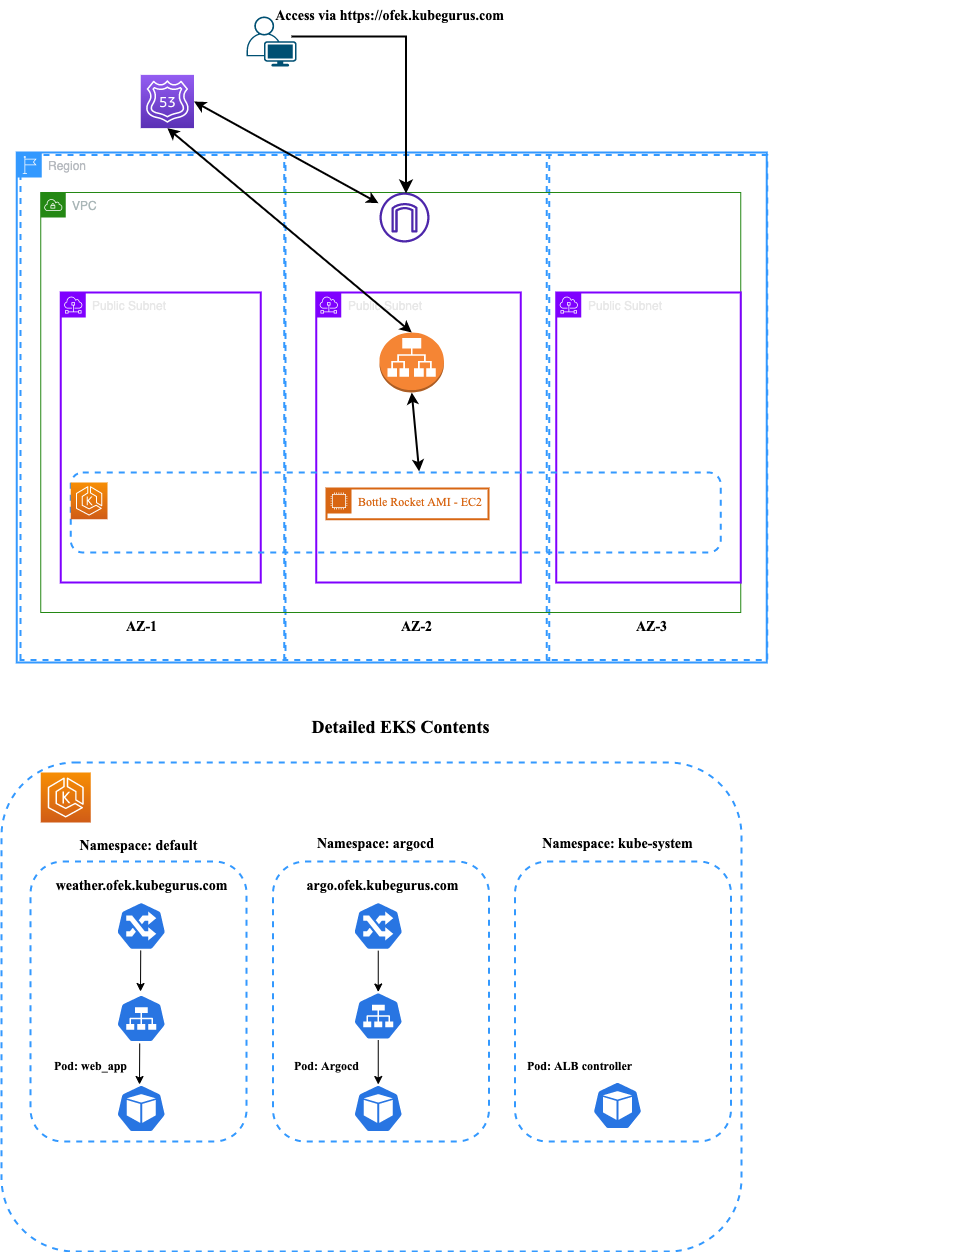

The diagram above was exported from draw.io. Its source (the exported page's mxGraphModel, read from the mxfile embedded in the PNG):
<mxGraphModel dx="1336" dy="694" grid="1" gridSize="10" guides="1" tooltips="1" connect="1" arrows="1" fold="1" page="1" pageScale="1" pageWidth="850" pageHeight="1100" math="0" shadow="0">
  <root>
    <mxCell id="0" />
    <mxCell id="1" parent="0" />
    <mxCell id="105" value="Region" style="sketch=0;outlineConnect=0;gradientColor=none;html=1;whiteSpace=wrap;fontSize=12;fontStyle=0;shape=mxgraph.aws4.group;grIcon=mxgraph.aws4.group_region;strokeColor=#3399FF;fillColor=none;verticalAlign=top;align=left;spacingLeft=30;fontColor=#B6BABF;strokeWidth=2;" parent="1" vertex="1">
      <mxGeometry x="115.25" y="661" width="750" height="510" as="geometry" />
    </mxCell>
    <mxCell id="106" value="" style="shape=ext;double=0;rounded=0;whiteSpace=wrap;html=1;shadow=0;sketch=0;strokeColor=#3399FF;strokeWidth=2;fillColor=none;rotation=-90;dashed=1;" parent="1" vertex="1">
      <mxGeometry x="-1" y="783.5" width="505" height="265" as="geometry" />
    </mxCell>
    <mxCell id="107" value="" style="shape=ext;double=0;rounded=0;whiteSpace=wrap;html=1;shadow=0;sketch=0;strokeColor=#3399FF;strokeWidth=2;fillColor=none;rotation=-90;dashed=1;" parent="1" vertex="1">
      <mxGeometry x="262.75" y="783.5" width="505" height="265" as="geometry" />
    </mxCell>
    <mxCell id="108" value="" style="shape=ext;double=0;rounded=0;whiteSpace=wrap;html=1;shadow=0;sketch=0;strokeColor=#3399FF;strokeWidth=2;fillColor=none;rotation=-90;dashed=1;" parent="1" vertex="1">
      <mxGeometry x="503" y="805.75" width="505" height="220.5" as="geometry" />
    </mxCell>
    <mxCell id="109" value="&lt;b&gt;&lt;font face=&quot;Times New Roman&quot; style=&quot;font-size: 14px;&quot;&gt;AZ-1&lt;/font&gt;&lt;/b&gt;" style="text;html=1;align=center;verticalAlign=middle;resizable=0;points=[];autosize=1;strokeColor=none;fillColor=none;" parent="1" vertex="1">
      <mxGeometry x="214.75" y="1121" width="50" height="30" as="geometry" />
    </mxCell>
    <mxCell id="110" value="&lt;b&gt;&lt;font face=&quot;Times New Roman&quot; style=&quot;font-size: 14px;&quot;&gt;AZ-2&lt;/font&gt;&lt;/b&gt;" style="text;html=1;align=center;verticalAlign=middle;resizable=0;points=[];autosize=1;strokeColor=none;fillColor=none;" parent="1" vertex="1">
      <mxGeometry x="490.25" y="1121" width="50" height="30" as="geometry" />
    </mxCell>
    <mxCell id="111" value="&lt;b&gt;&lt;font face=&quot;Times New Roman&quot; style=&quot;font-size: 14px;&quot;&gt;AZ-3&lt;/font&gt;&lt;/b&gt;" style="text;html=1;align=center;verticalAlign=middle;resizable=0;points=[];autosize=1;strokeColor=none;fillColor=none;" parent="1" vertex="1">
      <mxGeometry x="724.75" y="1121" width="50" height="30" as="geometry" />
    </mxCell>
    <mxCell id="112" value="VPC" style="points=[[0,0],[0.25,0],[0.5,0],[0.75,0],[1,0],[1,0.25],[1,0.5],[1,0.75],[1,1],[0.75,1],[0.5,1],[0.25,1],[0,1],[0,0.75],[0,0.5],[0,0.25]];outlineConnect=0;gradientColor=none;html=1;whiteSpace=wrap;fontSize=12;fontStyle=0;container=1;pointerEvents=0;collapsible=0;recursiveResize=0;shape=mxgraph.aws4.group;grIcon=mxgraph.aws4.group_vpc;strokeColor=#248814;fillColor=none;verticalAlign=top;align=left;spacingLeft=30;fontColor=#AAB7B8;dashed=0;" parent="1" vertex="1">
      <mxGeometry x="139.25" y="701" width="700" height="420" as="geometry" />
    </mxCell>
    <mxCell id="113" value="Public Subnet" style="sketch=0;outlineConnect=0;gradientColor=none;html=1;whiteSpace=wrap;fontSize=12;fontStyle=0;shape=mxgraph.aws4.group;grIcon=mxgraph.aws4.group_subnet;strokeColor=#7F00FF;fillColor=none;verticalAlign=top;align=left;spacingLeft=30;fontColor=#E8E8E8;dashed=0;strokeWidth=2;" parent="112" vertex="1">
      <mxGeometry x="20" y="100" width="200" height="290" as="geometry" />
    </mxCell>
    <mxCell id="114" value="Public Subnet" style="sketch=0;outlineConnect=0;gradientColor=none;html=1;whiteSpace=wrap;fontSize=12;fontStyle=0;shape=mxgraph.aws4.group;grIcon=mxgraph.aws4.group_subnet;strokeColor=#7F00FF;fillColor=none;verticalAlign=top;align=left;spacingLeft=30;fontColor=#E8E8E8;dashed=0;strokeWidth=2;" parent="112" vertex="1">
      <mxGeometry x="275.5" y="100" width="204.5" height="290" as="geometry" />
    </mxCell>
    <mxCell id="115" value="Public Subnet" style="sketch=0;outlineConnect=0;gradientColor=none;html=1;whiteSpace=wrap;fontSize=12;fontStyle=0;shape=mxgraph.aws4.group;grIcon=mxgraph.aws4.group_subnet;strokeColor=#7F00FF;fillColor=none;verticalAlign=top;align=left;spacingLeft=30;fontColor=#E8E8E8;dashed=0;strokeWidth=2;" parent="112" vertex="1">
      <mxGeometry x="515.5" y="100" width="184.5" height="290" as="geometry" />
    </mxCell>
    <mxCell id="130" value="" style="sketch=0;outlineConnect=0;fontColor=#232F3E;gradientColor=none;fillColor=#4D27AA;strokeColor=none;dashed=0;verticalLabelPosition=bottom;verticalAlign=top;align=center;html=1;fontSize=12;fontStyle=0;aspect=fixed;pointerEvents=1;shape=mxgraph.aws4.internet_gateway;shadow=0;strokeWidth=2;fontFamily=Times New Roman;" parent="112" vertex="1">
      <mxGeometry x="338.75" width="50" height="50" as="geometry" />
    </mxCell>
    <mxCell id="184" style="edgeStyle=none;html=1;exitX=0.5;exitY=1;exitDx=0;exitDy=0;exitPerimeter=0;entryX=0.536;entryY=-0.013;entryDx=0;entryDy=0;entryPerimeter=0;fontFamily=Times New Roman;fontSize=14;fontColor=#FFFFFF;startArrow=classic;startFill=1;strokeWidth=2;" edge="1" parent="112" source="131" target="132">
      <mxGeometry relative="1" as="geometry" />
    </mxCell>
    <mxCell id="131" value="" style="outlineConnect=0;dashed=0;verticalLabelPosition=bottom;verticalAlign=top;align=center;html=1;shape=mxgraph.aws3.application_load_balancer;fillColor=#F58534;gradientColor=none;" parent="112" vertex="1">
      <mxGeometry x="338.75" y="140" width="64.5" height="60" as="geometry" />
    </mxCell>
    <mxCell id="132" value="" style="rounded=1;whiteSpace=wrap;html=1;shadow=0;dashed=1;sketch=0;strokeColor=#3399FF;strokeWidth=2;fontFamily=Times New Roman;fontSize=8;fillColor=none;" parent="112" vertex="1">
      <mxGeometry x="30" y="280" width="650" height="80" as="geometry" />
    </mxCell>
    <mxCell id="133" value="" style="sketch=0;points=[[0,0,0],[0.25,0,0],[0.5,0,0],[0.75,0,0],[1,0,0],[0,1,0],[0.25,1,0],[0.5,1,0],[0.75,1,0],[1,1,0],[0,0.25,0],[0,0.5,0],[0,0.75,0],[1,0.25,0],[1,0.5,0],[1,0.75,0]];outlineConnect=0;fontColor=#232F3E;gradientColor=#F78E04;gradientDirection=north;fillColor=#D05C17;strokeColor=#ffffff;dashed=0;verticalLabelPosition=bottom;verticalAlign=top;align=center;html=1;fontSize=12;fontStyle=0;aspect=fixed;shape=mxgraph.aws4.resourceIcon;resIcon=mxgraph.aws4.eks;shadow=0;strokeWidth=2;fontFamily=Times New Roman;" parent="112" vertex="1">
      <mxGeometry x="30" y="290" width="36.75" height="36.75" as="geometry" />
    </mxCell>
    <mxCell id="187" value="Bottle Rocket AMI - EC2" style="points=[[0,0],[0.25,0],[0.5,0],[0.75,0],[1,0],[1,0.25],[1,0.5],[1,0.75],[1,1],[0.75,1],[0.5,1],[0.25,1],[0,1],[0,0.75],[0,0.5],[0,0.25]];outlineConnect=0;gradientColor=none;html=1;whiteSpace=wrap;fontSize=12;fontStyle=0;container=1;pointerEvents=0;collapsible=0;recursiveResize=0;shape=mxgraph.aws4.group;grIcon=mxgraph.aws4.group_ec2_instance_contents;strokeColor=#D86613;fillColor=none;verticalAlign=top;align=left;spacingLeft=30;fontColor=#D86613;dashed=0;shadow=0;sketch=0;strokeWidth=2;fontFamily=Times New Roman;" vertex="1" parent="112">
      <mxGeometry x="285.75" y="296" width="162" height="30.75" as="geometry" />
    </mxCell>
    <mxCell id="157" value="Detailed EKS Contents" style="text;html=1;align=center;verticalAlign=middle;resizable=0;points=[];autosize=1;strokeColor=none;fillColor=none;fontSize=18;fontFamily=Times New Roman;shadow=1;dashed=1;sketch=0;strokeWidth=2;fontStyle=1" parent="1" vertex="1">
      <mxGeometry x="399" y="1216" width="200" height="40" as="geometry" />
    </mxCell>
    <mxCell id="158" value="" style="rounded=1;whiteSpace=wrap;html=1;shadow=0;dashed=1;sketch=0;strokeColor=#3399FF;strokeWidth=2;fontFamily=Times New Roman;fontSize=8;fillColor=none;" vertex="1" parent="1">
      <mxGeometry x="100" y="1271" width="740" height="489" as="geometry" />
    </mxCell>
    <mxCell id="160" value="" style="sketch=0;points=[[0,0,0],[0.25,0,0],[0.5,0,0],[0.75,0,0],[1,0,0],[0,1,0],[0.25,1,0],[0.5,1,0],[0.75,1,0],[1,1,0],[0,0.25,0],[0,0.5,0],[0,0.75,0],[1,0.25,0],[1,0.5,0],[1,0.75,0]];outlineConnect=0;fontColor=#232F3E;gradientColor=#F78E04;gradientDirection=north;fillColor=#D05C17;strokeColor=#ffffff;dashed=0;verticalLabelPosition=bottom;verticalAlign=top;align=center;html=1;fontSize=12;fontStyle=0;aspect=fixed;shape=mxgraph.aws4.resourceIcon;resIcon=mxgraph.aws4.eks;shadow=0;strokeWidth=2;fontFamily=Times New Roman;" vertex="1" parent="1">
      <mxGeometry x="139.25" y="1281" width="50" height="50" as="geometry" />
    </mxCell>
    <mxCell id="161" value="" style="rounded=1;whiteSpace=wrap;html=1;shadow=0;dashed=1;sketch=0;strokeColor=#3399FF;strokeWidth=2;fontFamily=Times New Roman;fontSize=8;fillColor=none;" vertex="1" parent="1">
      <mxGeometry x="129" y="1370" width="216.12" height="280" as="geometry" />
    </mxCell>
    <mxCell id="162" value="&lt;b&gt;Namespace: default&lt;/b&gt;" style="text;html=1;align=center;verticalAlign=middle;resizable=0;points=[];autosize=1;strokeColor=none;fillColor=none;fontSize=14;fontFamily=Times New Roman;" vertex="1" parent="1">
      <mxGeometry x="167.06" y="1340" width="140" height="30" as="geometry" />
    </mxCell>
    <mxCell id="163" value="" style="rounded=1;whiteSpace=wrap;html=1;shadow=0;dashed=1;sketch=0;strokeColor=#3399FF;strokeWidth=2;fontFamily=Times New Roman;fontSize=8;fillColor=none;" vertex="1" parent="1">
      <mxGeometry x="371.44" y="1370" width="216.12" height="280" as="geometry" />
    </mxCell>
    <mxCell id="164" value="&lt;b&gt;Namespace: argocd&lt;/b&gt;" style="text;html=1;align=center;verticalAlign=middle;resizable=0;points=[];autosize=1;strokeColor=none;fillColor=none;fontSize=14;fontFamily=Times New Roman;" vertex="1" parent="1">
      <mxGeometry x="404" y="1338" width="140" height="30" as="geometry" />
    </mxCell>
    <mxCell id="165" value="" style="rounded=1;whiteSpace=wrap;html=1;shadow=0;dashed=1;sketch=0;strokeColor=#3399FF;strokeWidth=2;fontFamily=Times New Roman;fontSize=8;fillColor=none;" vertex="1" parent="1">
      <mxGeometry x="613.44" y="1370" width="216.12" height="280" as="geometry" />
    </mxCell>
    <mxCell id="166" value="&lt;b&gt;Namespace: kube-system&lt;/b&gt;" style="text;html=1;align=center;verticalAlign=middle;resizable=0;points=[];autosize=1;strokeColor=none;fillColor=none;fontSize=14;fontFamily=Times New Roman;" vertex="1" parent="1">
      <mxGeometry x="631" y="1338" width="170" height="30" as="geometry" />
    </mxCell>
    <mxCell id="167" value="" style="sketch=0;html=1;dashed=0;whitespace=wrap;fillColor=#2875E2;strokeColor=#ffffff;points=[[0.005,0.63,0],[0.1,0.2,0],[0.9,0.2,0],[0.5,0,0],[0.995,0.63,0],[0.72,0.99,0],[0.5,1,0],[0.28,0.99,0]];verticalLabelPosition=bottom;align=center;verticalAlign=top;shape=mxgraph.kubernetes.icon;prIcon=pod;shadow=0;strokeWidth=2;fontFamily=Times New Roman;fontSize=14;" vertex="1" parent="1">
      <mxGeometry x="214.75" y="1593" width="50" height="48" as="geometry" />
    </mxCell>
    <mxCell id="168" value="" style="sketch=0;html=1;dashed=0;whitespace=wrap;fillColor=#2875E2;strokeColor=#ffffff;points=[[0.005,0.63,0],[0.1,0.2,0],[0.9,0.2,0],[0.5,0,0],[0.995,0.63,0],[0.72,0.99,0],[0.5,1,0],[0.28,0.99,0]];verticalLabelPosition=bottom;align=center;verticalAlign=top;shape=mxgraph.kubernetes.icon;prIcon=ing;shadow=0;strokeWidth=2;fontFamily=Times New Roman;fontSize=14;" vertex="1" parent="1">
      <mxGeometry x="214.75" y="1410" width="50" height="49" as="geometry" />
    </mxCell>
    <mxCell id="169" value="" style="sketch=0;html=1;dashed=0;whitespace=wrap;fillColor=#2875E2;strokeColor=#ffffff;points=[[0.005,0.63,0],[0.1,0.2,0],[0.9,0.2,0],[0.5,0,0],[0.995,0.63,0],[0.72,0.99,0],[0.5,1,0],[0.28,0.99,0]];verticalLabelPosition=bottom;align=center;verticalAlign=top;shape=mxgraph.kubernetes.icon;prIcon=svc;shadow=0;strokeWidth=2;fontFamily=Times New Roman;fontSize=14;" vertex="1" parent="1">
      <mxGeometry x="214.75" y="1503" width="50" height="48" as="geometry" />
    </mxCell>
    <mxCell id="170" value="" style="sketch=0;html=1;dashed=0;whitespace=wrap;fillColor=#2875E2;strokeColor=#ffffff;points=[[0.005,0.63,0],[0.1,0.2,0],[0.9,0.2,0],[0.5,0,0],[0.995,0.63,0],[0.72,0.99,0],[0.5,1,0],[0.28,0.99,0]];verticalLabelPosition=bottom;align=center;verticalAlign=top;shape=mxgraph.kubernetes.icon;prIcon=pod;shadow=0;strokeWidth=2;fontFamily=Times New Roman;fontSize=14;" vertex="1" parent="1">
      <mxGeometry x="451.75" y="1593" width="50" height="48" as="geometry" />
    </mxCell>
    <mxCell id="177" style="edgeStyle=none;html=1;exitX=0.5;exitY=1;exitDx=0;exitDy=0;exitPerimeter=0;entryX=0.5;entryY=0;entryDx=0;entryDy=0;entryPerimeter=0;" edge="1" parent="1" source="171" target="172">
      <mxGeometry relative="1" as="geometry" />
    </mxCell>
    <mxCell id="171" value="" style="sketch=0;html=1;dashed=0;whitespace=wrap;fillColor=#2875E2;strokeColor=#ffffff;points=[[0.005,0.63,0],[0.1,0.2,0],[0.9,0.2,0],[0.5,0,0],[0.995,0.63,0],[0.72,0.99,0],[0.5,1,0],[0.28,0.99,0]];verticalLabelPosition=bottom;align=center;verticalAlign=top;shape=mxgraph.kubernetes.icon;prIcon=ing;shadow=0;strokeWidth=2;fontFamily=Times New Roman;fontSize=14;" vertex="1" parent="1">
      <mxGeometry x="451.75" y="1410" width="50" height="49" as="geometry" />
    </mxCell>
    <mxCell id="178" style="edgeStyle=none;html=1;exitX=0.5;exitY=1;exitDx=0;exitDy=0;exitPerimeter=0;entryX=0.5;entryY=0;entryDx=0;entryDy=0;entryPerimeter=0;" edge="1" parent="1" source="172" target="170">
      <mxGeometry relative="1" as="geometry" />
    </mxCell>
    <mxCell id="172" value="" style="sketch=0;html=1;dashed=0;whitespace=wrap;fillColor=#2875E2;strokeColor=#ffffff;points=[[0.005,0.63,0],[0.1,0.2,0],[0.9,0.2,0],[0.5,0,0],[0.995,0.63,0],[0.72,0.99,0],[0.5,1,0],[0.28,0.99,0]];verticalLabelPosition=bottom;align=center;verticalAlign=top;shape=mxgraph.kubernetes.icon;prIcon=svc;shadow=0;strokeWidth=2;fontFamily=Times New Roman;fontSize=14;" vertex="1" parent="1">
      <mxGeometry x="451.75" y="1500.5" width="50" height="48" as="geometry" />
    </mxCell>
    <mxCell id="173" value="" style="sketch=0;html=1;dashed=0;whitespace=wrap;fillColor=#2875E2;strokeColor=#ffffff;points=[[0.005,0.63,0],[0.1,0.2,0],[0.9,0.2,0],[0.5,0,0],[0.995,0.63,0],[0.72,0.99,0],[0.5,1,0],[0.28,0.99,0]];verticalLabelPosition=bottom;align=center;verticalAlign=top;shape=mxgraph.kubernetes.icon;prIcon=pod;shadow=0;strokeWidth=2;fontFamily=Times New Roman;fontSize=14;" vertex="1" parent="1">
      <mxGeometry x="691" y="1590" width="50" height="48" as="geometry" />
    </mxCell>
    <mxCell id="174" style="edgeStyle=none;html=1;exitX=0.5;exitY=1;exitDx=0;exitDy=0;exitPerimeter=0;strokeWidth=1;fontFamily=Times New Roman;fontSize=14;startArrow=none;startFill=0;" edge="1" parent="1">
      <mxGeometry relative="1" as="geometry">
        <mxPoint x="239.22000000000003" y="1459.0000000000005" as="sourcePoint" />
        <mxPoint x="239" y="1500" as="targetPoint" />
      </mxGeometry>
    </mxCell>
    <mxCell id="176" style="edgeStyle=none;html=1;exitX=0.5;exitY=1;exitDx=0;exitDy=0;exitPerimeter=0;strokeWidth=1;fontFamily=Times New Roman;fontSize=14;startArrow=none;startFill=0;" edge="1" parent="1">
      <mxGeometry relative="1" as="geometry">
        <mxPoint x="238.22000000000003" y="1552.0000000000005" as="sourcePoint" />
        <mxPoint x="238" y="1593" as="targetPoint" />
      </mxGeometry>
    </mxCell>
    <mxCell id="179" value="&lt;b&gt;&lt;font style=&quot;font-size: 12px;&quot;&gt;Pod: web_app&lt;/font&gt;&lt;br&gt;&lt;/b&gt;" style="text;html=1;align=center;verticalAlign=middle;resizable=0;points=[];autosize=1;strokeColor=none;fillColor=none;fontSize=14;fontFamily=Times New Roman;" vertex="1" parent="1">
      <mxGeometry x="139.25" y="1560" width="100" height="30" as="geometry" />
    </mxCell>
    <mxCell id="180" value="&lt;b&gt;&lt;font style=&quot;font-size: 12px;&quot;&gt;Pod: Argocd&lt;/font&gt;&lt;br&gt;&lt;/b&gt;" style="text;html=1;align=center;verticalAlign=middle;resizable=0;points=[];autosize=1;strokeColor=none;fillColor=none;fontSize=14;fontFamily=Times New Roman;" vertex="1" parent="1">
      <mxGeometry x="380" y="1560" width="90" height="30" as="geometry" />
    </mxCell>
    <mxCell id="181" value="&lt;b&gt;&lt;font style=&quot;font-size: 12px;&quot;&gt;Pod: ALB controller&lt;/font&gt;&lt;br&gt;&lt;/b&gt;" style="text;html=1;align=center;verticalAlign=middle;resizable=0;points=[];autosize=1;strokeColor=none;fillColor=none;fontSize=14;fontFamily=Times New Roman;" vertex="1" parent="1">
      <mxGeometry x="613" y="1560" width="130" height="30" as="geometry" />
    </mxCell>
    <mxCell id="183" value="&lt;div style=&quot;line-height: 21px;&quot;&gt;&lt;font style=&quot;font-size: 14px;&quot; color=&quot;#ffffff&quot;&gt;weather.ofek.kubegurus.com&lt;/font&gt;&lt;/div&gt;" style="text;html=1;align=center;verticalAlign=middle;resizable=0;points=[];autosize=1;strokeColor=none;fillColor=none;fontSize=14;fontFamily=Times New Roman;" vertex="1" parent="1">
      <mxGeometry x="880" y="1390" width="180" height="30" as="geometry" />
    </mxCell>
    <mxCell id="185" value="&lt;b&gt;weather.ofek.kubegurus.com&lt;/b&gt;" style="text;html=1;align=center;verticalAlign=middle;resizable=0;points=[];autosize=1;strokeColor=none;fillColor=none;fontSize=14;fontFamily=Times New Roman;" vertex="1" parent="1">
      <mxGeometry x="139.75" y="1380" width="200" height="30" as="geometry" />
    </mxCell>
    <mxCell id="186" value="&lt;b&gt;argo.ofek.kubegurus.com&lt;br&gt;&lt;/b&gt;" style="text;html=1;align=center;verticalAlign=middle;resizable=0;points=[];autosize=1;strokeColor=none;fillColor=none;fontSize=14;fontFamily=Times New Roman;" vertex="1" parent="1">
      <mxGeometry x="391" y="1380" width="180" height="30" as="geometry" />
    </mxCell>
    <mxCell id="190" style="edgeStyle=none;html=1;exitX=0.5;exitY=1;exitDx=0;exitDy=0;exitPerimeter=0;entryX=0.5;entryY=0;entryDx=0;entryDy=0;entryPerimeter=0;strokeWidth=2;fontFamily=Times New Roman;fontSize=14;fontColor=#FFFFFF;startArrow=classic;startFill=1;targetPerimeterSpacing=1;" edge="1" parent="1" source="189" target="131">
      <mxGeometry relative="1" as="geometry" />
    </mxCell>
    <mxCell id="191" style="edgeStyle=none;html=1;exitX=1;exitY=0.5;exitDx=0;exitDy=0;exitPerimeter=0;strokeWidth=2;fontFamily=Times New Roman;fontSize=14;fontColor=#FFFFFF;startArrow=classic;startFill=1;targetPerimeterSpacing=1;" edge="1" parent="1" source="189" target="130">
      <mxGeometry relative="1" as="geometry" />
    </mxCell>
    <mxCell id="189" value="" style="sketch=0;points=[[0,0,0],[0.25,0,0],[0.5,0,0],[0.75,0,0],[1,0,0],[0,1,0],[0.25,1,0],[0.5,1,0],[0.75,1,0],[1,1,0],[0,0.25,0],[0,0.5,0],[0,0.75,0],[1,0.25,0],[1,0.5,0],[1,0.75,0]];outlineConnect=0;fontColor=#232F3E;gradientColor=#945DF2;gradientDirection=north;fillColor=#5A30B5;strokeColor=#ffffff;dashed=0;verticalLabelPosition=bottom;verticalAlign=top;align=center;html=1;fontSize=12;fontStyle=0;aspect=fixed;shape=mxgraph.aws4.resourceIcon;resIcon=mxgraph.aws4.route_53;" vertex="1" parent="1">
      <mxGeometry x="239.25" y="583.37" width="53.25" height="53.25" as="geometry" />
    </mxCell>
    <mxCell id="192" value="" style="edgeStyle=segmentEdgeStyle;endArrow=classic;html=1;curved=0;rounded=0;endSize=8;startSize=8;fontFamily=Times New Roman;fontSize=14;entryX=0.5;entryY=0;entryDx=0;entryDy=0;strokeWidth=2;" edge="1" parent="1">
      <mxGeometry width="50" height="50" relative="1" as="geometry">
        <mxPoint x="390" y="545" as="sourcePoint" />
        <mxPoint x="504.5" y="702" as="targetPoint" />
      </mxGeometry>
    </mxCell>
    <mxCell id="193" value="&lt;b&gt;Access via https://ofek.kubegurus.com&lt;/b&gt;" style="text;html=1;align=center;verticalAlign=middle;resizable=0;points=[];autosize=1;strokeColor=none;fillColor=none;fontSize=14;fontFamily=Times New Roman;shadow=0;dashed=1;sketch=0;strokeWidth=2;" vertex="1" parent="1">
      <mxGeometry x="363" y="510" width="250" height="30" as="geometry" />
    </mxCell>
    <mxCell id="194" value="" style="points=[[0.35,0,0],[0.98,0.51,0],[1,0.71,0],[0.67,1,0],[0,0.795,0],[0,0.65,0]];verticalLabelPosition=bottom;sketch=0;html=1;verticalAlign=top;aspect=fixed;align=center;pointerEvents=1;shape=mxgraph.cisco19.user;fillColor=#005073;strokeColor=none;shadow=0;dashed=1;strokeWidth=2;fontFamily=Times New Roman;fontSize=14;" vertex="1" parent="1">
      <mxGeometry x="345.12" y="525" width="50" height="50" as="geometry" />
    </mxCell>
  </root>
</mxGraphModel>